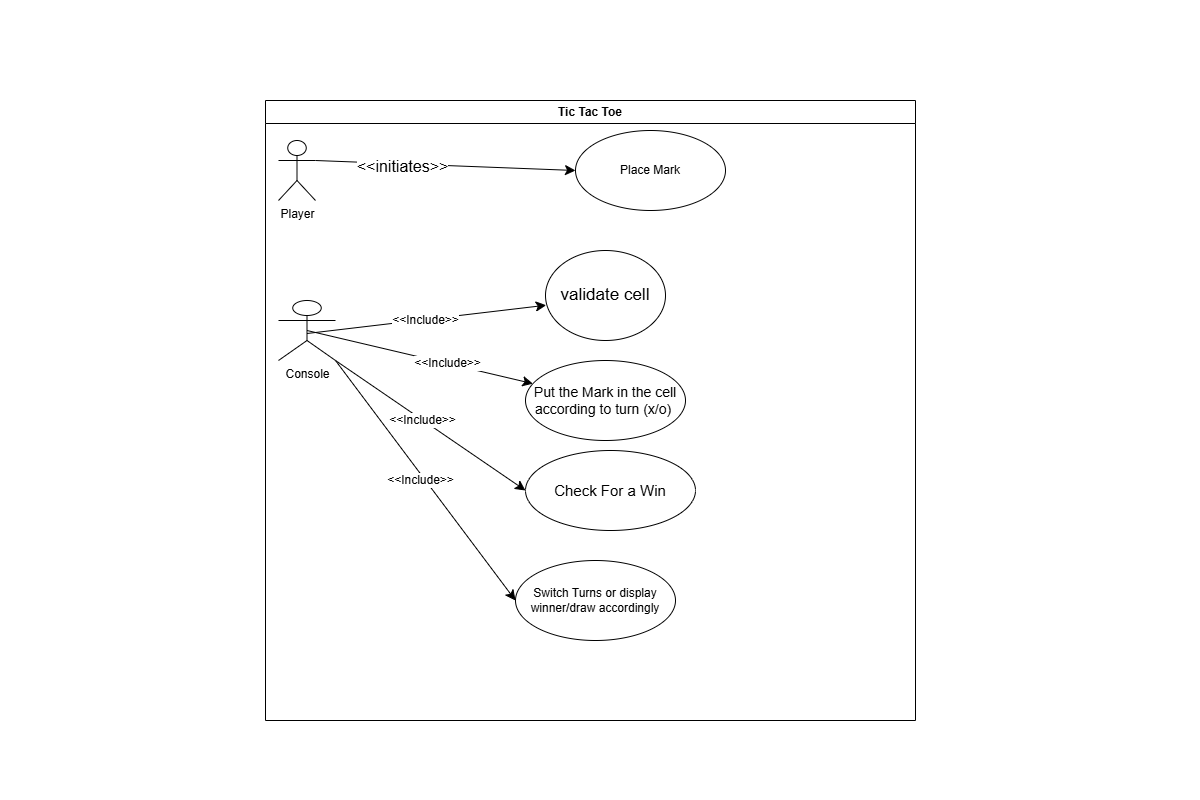

The diagram above was exported from draw.io. Its source (the exported page's mxGraphModel, read from the mxfile embedded in the PNG):
<mxGraphModel dx="2535" dy="382" grid="0" gridSize="10" guides="1" tooltips="1" connect="1" arrows="1" fold="1" page="0" pageScale="1" pageWidth="827" pageHeight="1169" math="0" shadow="0">
  <root>
    <mxCell id="0" />
    <mxCell id="1" parent="0" />
    <mxCell id="gSE6bpwyhYPSEDVf7Nn8-1" value="Tic Tac Toe" style="swimlane;whiteSpace=wrap;html=1;" vertex="1" parent="1">
      <mxGeometry x="-935" y="500" width="650" height="620" as="geometry" />
    </mxCell>
    <mxCell id="gSE6bpwyhYPSEDVf7Nn8-2" style="edgeStyle=none;curved=1;rounded=0;orthogonalLoop=1;jettySize=auto;html=1;exitX=1;exitY=0.3333333333333333;exitDx=0;exitDy=0;exitPerimeter=0;entryX=0;entryY=0.5;entryDx=0;entryDy=0;fontSize=12;startSize=8;endSize=8;" edge="1" parent="gSE6bpwyhYPSEDVf7Nn8-1" source="gSE6bpwyhYPSEDVf7Nn8-4" target="gSE6bpwyhYPSEDVf7Nn8-9">
      <mxGeometry relative="1" as="geometry" />
    </mxCell>
    <mxCell id="gSE6bpwyhYPSEDVf7Nn8-3" value="&lt;font style=&quot;font-size: 16px;&quot;&gt;&amp;lt;&amp;lt;initiates&amp;gt;&amp;gt;&lt;/font&gt;" style="edgeLabel;html=1;align=center;verticalAlign=middle;resizable=0;points=[];fontSize=12;" vertex="1" connectable="0" parent="gSE6bpwyhYPSEDVf7Nn8-2">
      <mxGeometry x="-0.3235" y="-2" relative="1" as="geometry">
        <mxPoint x="-1" as="offset" />
      </mxGeometry>
    </mxCell>
    <mxCell id="gSE6bpwyhYPSEDVf7Nn8-4" value="Player&lt;div&gt;&lt;br&gt;&lt;/div&gt;" style="shape=umlActor;verticalLabelPosition=bottom;verticalAlign=top;html=1;outlineConnect=0;" vertex="1" parent="gSE6bpwyhYPSEDVf7Nn8-1">
      <mxGeometry x="13" y="40" width="37" height="60" as="geometry" />
    </mxCell>
    <mxCell id="gSE6bpwyhYPSEDVf7Nn8-5" style="edgeStyle=none;curved=1;rounded=0;orthogonalLoop=1;jettySize=auto;html=1;exitX=0.5;exitY=0.5;exitDx=0;exitDy=0;exitPerimeter=0;fontSize=12;startSize=8;endSize=8;" edge="1" parent="gSE6bpwyhYPSEDVf7Nn8-1">
      <mxGeometry relative="1" as="geometry">
        <mxPoint x="41.50000000000023" y="233" as="sourcePoint" />
        <mxPoint x="280.67432742841197" y="204.72765359059258" as="targetPoint" />
      </mxGeometry>
    </mxCell>
    <mxCell id="gSE6bpwyhYPSEDVf7Nn8-19" value="&amp;lt;&amp;lt;Include&amp;gt;&amp;gt;" style="edgeLabel;html=1;align=center;verticalAlign=middle;resizable=0;points=[];fontSize=12;" vertex="1" connectable="0" parent="gSE6bpwyhYPSEDVf7Nn8-5">
      <mxGeometry x="-0.0134" relative="1" as="geometry">
        <mxPoint as="offset" />
      </mxGeometry>
    </mxCell>
    <mxCell id="gSE6bpwyhYPSEDVf7Nn8-6" style="edgeStyle=none;curved=1;rounded=0;orthogonalLoop=1;jettySize=auto;html=1;exitX=1;exitY=1;exitDx=0;exitDy=0;exitPerimeter=0;entryX=0;entryY=0.5;entryDx=0;entryDy=0;fontSize=12;startSize=8;endSize=8;" edge="1" parent="gSE6bpwyhYPSEDVf7Nn8-1" source="gSE6bpwyhYPSEDVf7Nn8-8" target="gSE6bpwyhYPSEDVf7Nn8-13">
      <mxGeometry relative="1" as="geometry" />
    </mxCell>
    <mxCell id="gSE6bpwyhYPSEDVf7Nn8-20" value="&amp;lt;&amp;lt;Include&amp;gt;&amp;gt;" style="edgeLabel;html=1;align=center;verticalAlign=middle;resizable=0;points=[];fontSize=12;" vertex="1" connectable="0" parent="gSE6bpwyhYPSEDVf7Nn8-6">
      <mxGeometry x="-0.0909" relative="1" as="geometry">
        <mxPoint as="offset" />
      </mxGeometry>
    </mxCell>
    <mxCell id="gSE6bpwyhYPSEDVf7Nn8-7" style="edgeStyle=none;curved=1;rounded=0;orthogonalLoop=1;jettySize=auto;html=1;exitX=1;exitY=1;exitDx=0;exitDy=0;exitPerimeter=0;entryX=0;entryY=0.5;entryDx=0;entryDy=0;fontSize=12;startSize=8;endSize=8;" edge="1" parent="gSE6bpwyhYPSEDVf7Nn8-1" source="gSE6bpwyhYPSEDVf7Nn8-8" target="gSE6bpwyhYPSEDVf7Nn8-14">
      <mxGeometry relative="1" as="geometry" />
    </mxCell>
    <mxCell id="gSE6bpwyhYPSEDVf7Nn8-21" value="&amp;lt;&amp;lt;Include&amp;gt;&amp;gt;" style="edgeLabel;html=1;align=center;verticalAlign=middle;resizable=0;points=[];fontSize=12;" vertex="1" connectable="0" parent="gSE6bpwyhYPSEDVf7Nn8-7">
      <mxGeometry x="-0.0257" y="-4" relative="1" as="geometry">
        <mxPoint as="offset" />
      </mxGeometry>
    </mxCell>
    <mxCell id="gSE6bpwyhYPSEDVf7Nn8-8" value="Console" style="shape=umlActor;verticalLabelPosition=bottom;verticalAlign=top;html=1;outlineConnect=0;" vertex="1" parent="gSE6bpwyhYPSEDVf7Nn8-1">
      <mxGeometry x="13" y="200" width="57" height="60" as="geometry" />
    </mxCell>
    <mxCell id="gSE6bpwyhYPSEDVf7Nn8-9" value="Place Mark" style="ellipse;whiteSpace=wrap;html=1;" vertex="1" parent="gSE6bpwyhYPSEDVf7Nn8-1">
      <mxGeometry x="310" y="30" width="150" height="80" as="geometry" />
    </mxCell>
    <mxCell id="gSE6bpwyhYPSEDVf7Nn8-10" value="&lt;font style=&quot;font-size: 17px;&quot;&gt;validate cell&lt;/font&gt;" style="ellipse;whiteSpace=wrap;html=1;" vertex="1" parent="gSE6bpwyhYPSEDVf7Nn8-1">
      <mxGeometry x="280" y="150" width="120" height="90" as="geometry" />
    </mxCell>
    <mxCell id="gSE6bpwyhYPSEDVf7Nn8-11" value="&lt;font style=&quot;font-size: 14px;&quot;&gt;Put the Mark in the cell according to turn (x/o)&amp;nbsp;&lt;/font&gt;" style="ellipse;whiteSpace=wrap;html=1;" vertex="1" parent="gSE6bpwyhYPSEDVf7Nn8-1">
      <mxGeometry x="260" y="260" width="160" height="80" as="geometry" />
    </mxCell>
    <mxCell id="gSE6bpwyhYPSEDVf7Nn8-12" style="edgeStyle=none;curved=1;rounded=0;orthogonalLoop=1;jettySize=auto;html=1;exitX=0.5;exitY=0.5;exitDx=0;exitDy=0;exitPerimeter=0;fontSize=12;startSize=8;endSize=8;" edge="1" parent="gSE6bpwyhYPSEDVf7Nn8-1" source="gSE6bpwyhYPSEDVf7Nn8-8" target="gSE6bpwyhYPSEDVf7Nn8-11">
      <mxGeometry relative="1" as="geometry">
        <mxPoint x="250" y="290" as="targetPoint" />
      </mxGeometry>
    </mxCell>
    <mxCell id="gSE6bpwyhYPSEDVf7Nn8-16" value="&amp;lt;&amp;lt;Include&amp;gt;&amp;gt;" style="edgeLabel;html=1;align=center;verticalAlign=middle;resizable=0;points=[];fontSize=12;" vertex="1" connectable="0" parent="gSE6bpwyhYPSEDVf7Nn8-12">
      <mxGeometry x="0.2369" y="1" relative="1" as="geometry">
        <mxPoint as="offset" />
      </mxGeometry>
    </mxCell>
    <mxCell id="gSE6bpwyhYPSEDVf7Nn8-13" value="&lt;font style=&quot;font-size: 15px;&quot;&gt;Check For a Win&lt;/font&gt;" style="ellipse;whiteSpace=wrap;html=1;" vertex="1" parent="gSE6bpwyhYPSEDVf7Nn8-1">
      <mxGeometry x="260" y="350" width="170" height="80" as="geometry" />
    </mxCell>
    <mxCell id="gSE6bpwyhYPSEDVf7Nn8-14" value="Switch Turns or display winner/draw accordingly" style="ellipse;whiteSpace=wrap;html=1;" vertex="1" parent="gSE6bpwyhYPSEDVf7Nn8-1">
      <mxGeometry x="250" y="460" width="160" height="80" as="geometry" />
    </mxCell>
  </root>
</mxGraphModel>